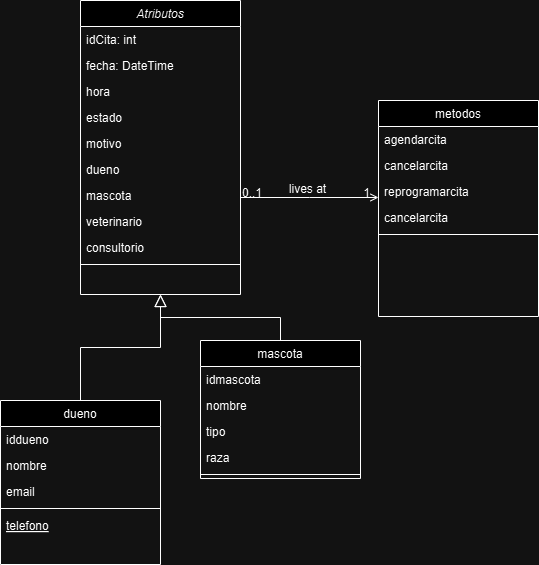

The diagram above was exported from draw.io. Its source (the exported page's mxGraphModel, read from the mxfile embedded in the PNG):
<mxGraphModel dx="1354" dy="566" grid="1" gridSize="10" guides="1" tooltips="1" connect="1" arrows="1" fold="1" page="1" pageScale="1" pageWidth="827" pageHeight="1169" math="0" shadow="0">
  <root>
    <mxCell id="WIyWlLk6GJQsqaUBKTNV-0" />
    <mxCell id="WIyWlLk6GJQsqaUBKTNV-1" parent="WIyWlLk6GJQsqaUBKTNV-0" />
    <mxCell id="zkfFHV4jXpPFQw0GAbJ--0" value="Atributos" style="swimlane;fontStyle=2;align=center;verticalAlign=top;childLayout=stackLayout;horizontal=1;startSize=26;horizontalStack=0;resizeParent=1;resizeLast=0;collapsible=1;marginBottom=0;rounded=0;shadow=0;strokeWidth=1;" parent="WIyWlLk6GJQsqaUBKTNV-1" vertex="1">
      <mxGeometry x="210" y="20" width="160" height="294" as="geometry">
        <mxRectangle x="230" y="140" width="160" height="26" as="alternateBounds" />
      </mxGeometry>
    </mxCell>
    <mxCell id="zkfFHV4jXpPFQw0GAbJ--1" value="idCita: int" style="text;align=left;verticalAlign=top;spacingLeft=4;spacingRight=4;overflow=hidden;rotatable=0;points=[[0,0.5],[1,0.5]];portConstraint=eastwest;" parent="zkfFHV4jXpPFQw0GAbJ--0" vertex="1">
      <mxGeometry y="26" width="160" height="26" as="geometry" />
    </mxCell>
    <mxCell id="zkfFHV4jXpPFQw0GAbJ--2" value="fecha: DateTime" style="text;align=left;verticalAlign=top;spacingLeft=4;spacingRight=4;overflow=hidden;rotatable=0;points=[[0,0.5],[1,0.5]];portConstraint=eastwest;rounded=0;shadow=0;html=0;" parent="zkfFHV4jXpPFQw0GAbJ--0" vertex="1">
      <mxGeometry y="52" width="160" height="26" as="geometry" />
    </mxCell>
    <mxCell id="zkfFHV4jXpPFQw0GAbJ--3" value="hora" style="text;align=left;verticalAlign=top;spacingLeft=4;spacingRight=4;overflow=hidden;rotatable=0;points=[[0,0.5],[1,0.5]];portConstraint=eastwest;rounded=0;shadow=0;html=0;" parent="zkfFHV4jXpPFQw0GAbJ--0" vertex="1">
      <mxGeometry y="78" width="160" height="26" as="geometry" />
    </mxCell>
    <mxCell id="Wx1J-vpBy5Vh2ZUo8tzR-0" value="estado" style="text;align=left;verticalAlign=top;spacingLeft=4;spacingRight=4;overflow=hidden;rotatable=0;points=[[0,0.5],[1,0.5]];portConstraint=eastwest;rounded=0;shadow=0;html=0;" vertex="1" parent="zkfFHV4jXpPFQw0GAbJ--0">
      <mxGeometry y="104" width="160" height="26" as="geometry" />
    </mxCell>
    <mxCell id="Wx1J-vpBy5Vh2ZUo8tzR-1" value="motivo" style="text;align=left;verticalAlign=top;spacingLeft=4;spacingRight=4;overflow=hidden;rotatable=0;points=[[0,0.5],[1,0.5]];portConstraint=eastwest;rounded=0;shadow=0;html=0;" vertex="1" parent="zkfFHV4jXpPFQw0GAbJ--0">
      <mxGeometry y="130" width="160" height="26" as="geometry" />
    </mxCell>
    <mxCell id="Wx1J-vpBy5Vh2ZUo8tzR-2" value="dueno" style="text;align=left;verticalAlign=top;spacingLeft=4;spacingRight=4;overflow=hidden;rotatable=0;points=[[0,0.5],[1,0.5]];portConstraint=eastwest;rounded=0;shadow=0;html=0;" vertex="1" parent="zkfFHV4jXpPFQw0GAbJ--0">
      <mxGeometry y="156" width="160" height="26" as="geometry" />
    </mxCell>
    <mxCell id="Wx1J-vpBy5Vh2ZUo8tzR-3" value="mascota " style="text;align=left;verticalAlign=top;spacingLeft=4;spacingRight=4;overflow=hidden;rotatable=0;points=[[0,0.5],[1,0.5]];portConstraint=eastwest;rounded=0;shadow=0;html=0;" vertex="1" parent="zkfFHV4jXpPFQw0GAbJ--0">
      <mxGeometry y="182" width="160" height="26" as="geometry" />
    </mxCell>
    <mxCell id="Wx1J-vpBy5Vh2ZUo8tzR-4" value="veterinario" style="text;align=left;verticalAlign=top;spacingLeft=4;spacingRight=4;overflow=hidden;rotatable=0;points=[[0,0.5],[1,0.5]];portConstraint=eastwest;rounded=0;shadow=0;html=0;" vertex="1" parent="zkfFHV4jXpPFQw0GAbJ--0">
      <mxGeometry y="208" width="160" height="26" as="geometry" />
    </mxCell>
    <mxCell id="Wx1J-vpBy5Vh2ZUo8tzR-5" value="consultorio" style="text;align=left;verticalAlign=top;spacingLeft=4;spacingRight=4;overflow=hidden;rotatable=0;points=[[0,0.5],[1,0.5]];portConstraint=eastwest;rounded=0;shadow=0;html=0;" vertex="1" parent="zkfFHV4jXpPFQw0GAbJ--0">
      <mxGeometry y="234" width="160" height="26" as="geometry" />
    </mxCell>
    <mxCell id="zkfFHV4jXpPFQw0GAbJ--4" value="" style="line;html=1;strokeWidth=1;align=left;verticalAlign=middle;spacingTop=-1;spacingLeft=3;spacingRight=3;rotatable=0;labelPosition=right;points=[];portConstraint=eastwest;" parent="zkfFHV4jXpPFQw0GAbJ--0" vertex="1">
      <mxGeometry y="260" width="160" height="8" as="geometry" />
    </mxCell>
    <mxCell id="zkfFHV4jXpPFQw0GAbJ--6" value="dueno" style="swimlane;fontStyle=0;align=center;verticalAlign=top;childLayout=stackLayout;horizontal=1;startSize=26;horizontalStack=0;resizeParent=1;resizeLast=0;collapsible=1;marginBottom=0;rounded=0;shadow=0;strokeWidth=1;" parent="WIyWlLk6GJQsqaUBKTNV-1" vertex="1">
      <mxGeometry x="130" y="420" width="160" height="164" as="geometry">
        <mxRectangle x="130" y="380" width="160" height="26" as="alternateBounds" />
      </mxGeometry>
    </mxCell>
    <mxCell id="zkfFHV4jXpPFQw0GAbJ--7" value="iddueno" style="text;align=left;verticalAlign=top;spacingLeft=4;spacingRight=4;overflow=hidden;rotatable=0;points=[[0,0.5],[1,0.5]];portConstraint=eastwest;" parent="zkfFHV4jXpPFQw0GAbJ--6" vertex="1">
      <mxGeometry y="26" width="160" height="26" as="geometry" />
    </mxCell>
    <mxCell id="zkfFHV4jXpPFQw0GAbJ--8" value="nombre" style="text;align=left;verticalAlign=top;spacingLeft=4;spacingRight=4;overflow=hidden;rotatable=0;points=[[0,0.5],[1,0.5]];portConstraint=eastwest;rounded=0;shadow=0;html=0;" parent="zkfFHV4jXpPFQw0GAbJ--6" vertex="1">
      <mxGeometry y="52" width="160" height="26" as="geometry" />
    </mxCell>
    <mxCell id="Wx1J-vpBy5Vh2ZUo8tzR-6" value="email" style="text;align=left;verticalAlign=top;spacingLeft=4;spacingRight=4;overflow=hidden;rotatable=0;points=[[0,0.5],[1,0.5]];portConstraint=eastwest;rounded=0;shadow=0;html=0;" vertex="1" parent="zkfFHV4jXpPFQw0GAbJ--6">
      <mxGeometry y="78" width="160" height="26" as="geometry" />
    </mxCell>
    <mxCell id="zkfFHV4jXpPFQw0GAbJ--9" value="" style="line;html=1;strokeWidth=1;align=left;verticalAlign=middle;spacingTop=-1;spacingLeft=3;spacingRight=3;rotatable=0;labelPosition=right;points=[];portConstraint=eastwest;" parent="zkfFHV4jXpPFQw0GAbJ--6" vertex="1">
      <mxGeometry y="104" width="160" height="8" as="geometry" />
    </mxCell>
    <mxCell id="zkfFHV4jXpPFQw0GAbJ--10" value="telefono" style="text;align=left;verticalAlign=top;spacingLeft=4;spacingRight=4;overflow=hidden;rotatable=0;points=[[0,0.5],[1,0.5]];portConstraint=eastwest;fontStyle=4" parent="zkfFHV4jXpPFQw0GAbJ--6" vertex="1">
      <mxGeometry y="112" width="160" height="26" as="geometry" />
    </mxCell>
    <mxCell id="zkfFHV4jXpPFQw0GAbJ--12" value="" style="endArrow=block;endSize=10;endFill=0;shadow=0;strokeWidth=1;rounded=0;curved=0;edgeStyle=elbowEdgeStyle;elbow=vertical;" parent="WIyWlLk6GJQsqaUBKTNV-1" source="zkfFHV4jXpPFQw0GAbJ--6" target="zkfFHV4jXpPFQw0GAbJ--0" edge="1">
      <mxGeometry width="160" relative="1" as="geometry">
        <mxPoint x="200" y="203" as="sourcePoint" />
        <mxPoint x="200" y="203" as="targetPoint" />
      </mxGeometry>
    </mxCell>
    <mxCell id="zkfFHV4jXpPFQw0GAbJ--13" value="mascota" style="swimlane;fontStyle=0;align=center;verticalAlign=top;childLayout=stackLayout;horizontal=1;startSize=26;horizontalStack=0;resizeParent=1;resizeLast=0;collapsible=1;marginBottom=0;rounded=0;shadow=0;strokeWidth=1;" parent="WIyWlLk6GJQsqaUBKTNV-1" vertex="1">
      <mxGeometry x="330" y="360" width="160" height="138" as="geometry">
        <mxRectangle x="340" y="380" width="170" height="26" as="alternateBounds" />
      </mxGeometry>
    </mxCell>
    <mxCell id="zkfFHV4jXpPFQw0GAbJ--14" value="idmascota" style="text;align=left;verticalAlign=top;spacingLeft=4;spacingRight=4;overflow=hidden;rotatable=0;points=[[0,0.5],[1,0.5]];portConstraint=eastwest;" parent="zkfFHV4jXpPFQw0GAbJ--13" vertex="1">
      <mxGeometry y="26" width="160" height="26" as="geometry" />
    </mxCell>
    <mxCell id="Wx1J-vpBy5Vh2ZUo8tzR-7" value="nombre" style="text;align=left;verticalAlign=top;spacingLeft=4;spacingRight=4;overflow=hidden;rotatable=0;points=[[0,0.5],[1,0.5]];portConstraint=eastwest;" vertex="1" parent="zkfFHV4jXpPFQw0GAbJ--13">
      <mxGeometry y="52" width="160" height="26" as="geometry" />
    </mxCell>
    <mxCell id="Wx1J-vpBy5Vh2ZUo8tzR-8" value="tipo" style="text;align=left;verticalAlign=top;spacingLeft=4;spacingRight=4;overflow=hidden;rotatable=0;points=[[0,0.5],[1,0.5]];portConstraint=eastwest;" vertex="1" parent="zkfFHV4jXpPFQw0GAbJ--13">
      <mxGeometry y="78" width="160" height="26" as="geometry" />
    </mxCell>
    <mxCell id="Wx1J-vpBy5Vh2ZUo8tzR-9" value="raza&#10;" style="text;align=left;verticalAlign=top;spacingLeft=4;spacingRight=4;overflow=hidden;rotatable=0;points=[[0,0.5],[1,0.5]];portConstraint=eastwest;" vertex="1" parent="zkfFHV4jXpPFQw0GAbJ--13">
      <mxGeometry y="104" width="160" height="26" as="geometry" />
    </mxCell>
    <mxCell id="zkfFHV4jXpPFQw0GAbJ--15" value="" style="line;html=1;strokeWidth=1;align=left;verticalAlign=middle;spacingTop=-1;spacingLeft=3;spacingRight=3;rotatable=0;labelPosition=right;points=[];portConstraint=eastwest;" parent="zkfFHV4jXpPFQw0GAbJ--13" vertex="1">
      <mxGeometry y="130" width="160" height="8" as="geometry" />
    </mxCell>
    <mxCell id="zkfFHV4jXpPFQw0GAbJ--16" value="" style="endArrow=block;endSize=10;endFill=0;shadow=0;strokeWidth=1;rounded=0;curved=0;edgeStyle=elbowEdgeStyle;elbow=vertical;" parent="WIyWlLk6GJQsqaUBKTNV-1" source="zkfFHV4jXpPFQw0GAbJ--13" target="zkfFHV4jXpPFQw0GAbJ--0" edge="1">
      <mxGeometry width="160" relative="1" as="geometry">
        <mxPoint x="210" y="373" as="sourcePoint" />
        <mxPoint x="310" y="271" as="targetPoint" />
      </mxGeometry>
    </mxCell>
    <mxCell id="zkfFHV4jXpPFQw0GAbJ--17" value="metodos" style="swimlane;fontStyle=0;align=center;verticalAlign=top;childLayout=stackLayout;horizontal=1;startSize=26;horizontalStack=0;resizeParent=1;resizeLast=0;collapsible=1;marginBottom=0;rounded=0;shadow=0;strokeWidth=1;" parent="WIyWlLk6GJQsqaUBKTNV-1" vertex="1">
      <mxGeometry x="508" y="120" width="160" height="216" as="geometry">
        <mxRectangle x="550" y="140" width="160" height="26" as="alternateBounds" />
      </mxGeometry>
    </mxCell>
    <mxCell id="zkfFHV4jXpPFQw0GAbJ--18" value="agendarcita" style="text;align=left;verticalAlign=top;spacingLeft=4;spacingRight=4;overflow=hidden;rotatable=0;points=[[0,0.5],[1,0.5]];portConstraint=eastwest;" parent="zkfFHV4jXpPFQw0GAbJ--17" vertex="1">
      <mxGeometry y="26" width="160" height="26" as="geometry" />
    </mxCell>
    <mxCell id="zkfFHV4jXpPFQw0GAbJ--19" value="cancelarcita" style="text;align=left;verticalAlign=top;spacingLeft=4;spacingRight=4;overflow=hidden;rotatable=0;points=[[0,0.5],[1,0.5]];portConstraint=eastwest;rounded=0;shadow=0;html=0;" parent="zkfFHV4jXpPFQw0GAbJ--17" vertex="1">
      <mxGeometry y="52" width="160" height="26" as="geometry" />
    </mxCell>
    <mxCell id="zkfFHV4jXpPFQw0GAbJ--20" value="reprogramarcita" style="text;align=left;verticalAlign=top;spacingLeft=4;spacingRight=4;overflow=hidden;rotatable=0;points=[[0,0.5],[1,0.5]];portConstraint=eastwest;rounded=0;shadow=0;html=0;" parent="zkfFHV4jXpPFQw0GAbJ--17" vertex="1">
      <mxGeometry y="78" width="160" height="26" as="geometry" />
    </mxCell>
    <mxCell id="zkfFHV4jXpPFQw0GAbJ--21" value="cancelarcita" style="text;align=left;verticalAlign=top;spacingLeft=4;spacingRight=4;overflow=hidden;rotatable=0;points=[[0,0.5],[1,0.5]];portConstraint=eastwest;rounded=0;shadow=0;html=0;" parent="zkfFHV4jXpPFQw0GAbJ--17" vertex="1">
      <mxGeometry y="104" width="160" height="26" as="geometry" />
    </mxCell>
    <mxCell id="zkfFHV4jXpPFQw0GAbJ--23" value="" style="line;html=1;strokeWidth=1;align=left;verticalAlign=middle;spacingTop=-1;spacingLeft=3;spacingRight=3;rotatable=0;labelPosition=right;points=[];portConstraint=eastwest;" parent="zkfFHV4jXpPFQw0GAbJ--17" vertex="1">
      <mxGeometry y="130" width="160" height="8" as="geometry" />
    </mxCell>
    <mxCell id="zkfFHV4jXpPFQw0GAbJ--26" value="" style="endArrow=open;shadow=0;strokeWidth=1;rounded=0;curved=0;endFill=1;edgeStyle=elbowEdgeStyle;elbow=vertical;" parent="WIyWlLk6GJQsqaUBKTNV-1" source="zkfFHV4jXpPFQw0GAbJ--0" target="zkfFHV4jXpPFQw0GAbJ--17" edge="1">
      <mxGeometry x="0.5" y="41" relative="1" as="geometry">
        <mxPoint x="380" y="192" as="sourcePoint" />
        <mxPoint x="540" y="192" as="targetPoint" />
        <mxPoint x="-40" y="32" as="offset" />
      </mxGeometry>
    </mxCell>
    <mxCell id="zkfFHV4jXpPFQw0GAbJ--27" value="0..1" style="resizable=0;align=left;verticalAlign=bottom;labelBackgroundColor=none;fontSize=12;" parent="zkfFHV4jXpPFQw0GAbJ--26" connectable="0" vertex="1">
      <mxGeometry x="-1" relative="1" as="geometry">
        <mxPoint y="4" as="offset" />
      </mxGeometry>
    </mxCell>
    <mxCell id="zkfFHV4jXpPFQw0GAbJ--28" value="1" style="resizable=0;align=right;verticalAlign=bottom;labelBackgroundColor=none;fontSize=12;" parent="zkfFHV4jXpPFQw0GAbJ--26" connectable="0" vertex="1">
      <mxGeometry x="1" relative="1" as="geometry">
        <mxPoint x="-7" y="4" as="offset" />
      </mxGeometry>
    </mxCell>
    <mxCell id="zkfFHV4jXpPFQw0GAbJ--29" value="lives at" style="text;html=1;resizable=0;points=[];;align=center;verticalAlign=middle;labelBackgroundColor=none;rounded=0;shadow=0;strokeWidth=1;fontSize=12;" parent="zkfFHV4jXpPFQw0GAbJ--26" vertex="1" connectable="0">
      <mxGeometry x="0.5" y="49" relative="1" as="geometry">
        <mxPoint x="-38" y="40" as="offset" />
      </mxGeometry>
    </mxCell>
  </root>
</mxGraphModel>